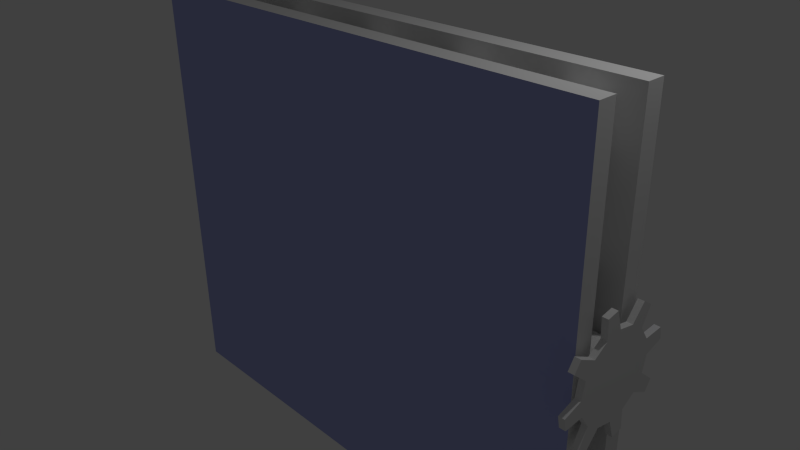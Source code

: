 # Source: small-platform.blend  (saved by Blender 2.68.0; exported with 4.5.12 LTS)
import bpy
from mathutils import Matrix  # noqa: F401  (used for matrix-valued properties, if any)

bpy.ops.wm.read_factory_settings(use_empty=True)
scene = bpy.context.scene
scene.name = 'Scene'

# ---- collections
col_collection_1 = bpy.data.collections.new('Collection 1'); scene.collection.children.link(col_collection_1)

# ---- materials (node trees are filled in below, after node groups)
mat_side = bpy.data.materials.new('Side')
mat_side.alpha_threshold = 0.0
mat_side.use_transparent_shadow = False
mat_side.roughness = 0.5
mat_side.line_color = (0.0, 0.0, 0.0, 1.0)
mat_face = bpy.data.materials.new('Face')
mat_face.alpha_threshold = 0.0
mat_face.use_transparent_shadow = False
mat_face.diffuse_color = (0.3945, 0.4308, 0.8, 1.0)
mat_face.roughness = 0.5
mat_face.line_color = (0.0, 0.0, 0.0, 1.0)
mat_cog = bpy.data.materials.new('Cog')
mat_cog.alpha_threshold = 0.0
mat_cog.use_transparent_shadow = False
mat_cog.diffuse_color = (0.06372, 0.06372, 0.06372, 1.0)
mat_cog.roughness = 0.5
mat_cog.line_color = (0.0, 0.0, 0.0, 1.0)

# ---- material node trees

# ---- world
world_world = bpy.data.worlds.new('World'); scene.world = world_world
world_world.color = (0.05088, 0.05088, 0.05088)
world_world.use_sun_shadow = False
world_world.sun_shadow_jitter_overblur = 0.0
world_world.cycles.sampling_method = 'MANUAL'
world_world.cycles.sample_map_resolution = 256

# ---- cameras
cam_camera = bpy.data.cameras.new('Camera')
cam_camera.clip_end = 100.0
cam_camera.lens = 35.0
cam_camera.sensor_width = 32.0
cam_camera.sensor_height = 18.0
cam_camera.ortho_scale = 7.314
cam_camera.dof.focus_distance = 0.0
cam_camera.dof.aperture_fstop = 128.0

# ---- lights
light_lamp = bpy.data.lights.new('Lamp', 'POINT')
light_lamp.transmission_factor = 0.0
light_lamp.cutoff_distance = 30.0
light_lamp.energy = 100.0
light_lamp.shadow_buffer_clip_start = 1.001
light_lamp.shadow_soft_size = 0.1
light_lamp.shadow_maximum_resolution = 0.006
light_lamp.use_absolute_resolution = True
light_lamp.cycles.use_multiple_importance_sampling = False

# ---- meshes
me_cube_002 = bpy.data.meshes.new('Cube.002')
me_cube_002.from_pydata([(3.501, 0.5034, 2.998), (3.501, 0.5034, -3.002), (-3.499, 0.5034, -3.002), (-3.499, 0.5034, 2.998), (3.501, 0.2534, 2.998), (3.501, 0.2534, -3.002), (-3.499, 0.2534, -3.002), (-3.499, 0.2534, 2.998), (3.501, -0.2466, 2.998), (3.501, -0.2466, -3.002), (-3.499, -0.2466, -3.002), (-3.499, -0.2466, 2.998), (3.501, -0.4966, 2.998), (3.501, -0.4966, -3.002), (-3.499, -0.4966, -3.002), (-3.499, -0.4966, 2.998), (-3.126, 0.3784, -2.731), (-3.126, 0.3784, -2.231), (-2.626, 0.3784, -2.231), (-2.626, 0.3784, -2.731), (-3.126, -0.3716, -2.731), (-3.126, -0.3716, -2.231), (-2.626, -0.3716, -2.231), (-2.626, -0.3716, -2.731), (-1.691, 0.3784, -2.731), (-1.691, 0.3784, -2.231), (-1.191, 0.3784, -2.231), (-1.191, 0.3784, -2.731), (-1.691, -0.3716, -2.731), (-1.691, -0.3716, -2.231), (-1.191, -0.3716, -2.231), (-1.191, -0.3716, -2.731), (-0.2558, 0.3784, -2.731), (-0.2558, 0.3784, -2.231), (0.2442, 0.3784, -2.231), (0.2442, 0.3784, -2.731), (-0.2558, -0.3716, -2.731), (-0.2558, -0.3716, -2.231), (0.2442, -0.3716, -2.231), (0.2442, -0.3716, -2.731), (1.179, 0.3784, -2.731), (1.179, 0.3784, -2.231), (1.679, 0.3784, -2.231), (1.679, 0.3784, -2.731), (1.179, -0.3716, -2.731), (1.179, -0.3716, -2.231), (1.679, -0.3716, -2.231), (1.679, -0.3716, -2.731), (2.614, 0.3784, -2.731), (2.614, 0.3784, -2.231), (3.114, 0.3784, -2.231), (3.114, 0.3784, -2.731), (2.614, -0.3716, -2.731), (2.614, -0.3716, -2.231), (3.114, -0.3716, -2.231), (3.114, -0.3716, -2.731), (-3.126, 0.3784, -1.475), (-3.126, 0.3784, -0.9754), (-2.626, 0.3784, -0.9754), (-2.626, 0.3784, -1.475), (-3.126, -0.3716, -1.475), (-3.126, -0.3716, -0.9754), (-2.626, -0.3716, -0.9754), (-2.626, -0.3716, -1.475), (2.614, 0.3784, -1.475), (2.614, 0.3784, -0.9754), (3.114, 0.3784, -0.9754), (3.114, 0.3784, -1.475), (2.614, -0.3716, -1.475), (2.614, -0.3716, -0.9754), (3.114, -0.3716, -0.9754), (3.114, -0.3716, -1.475), (-3.126, 0.3784, -0.2349), (-3.126, 0.3784, 0.2651), (-2.626, 0.3784, 0.2651), (-2.626, 0.3784, -0.2349), (-3.126, -0.3716, -0.2349), (-3.126, -0.3716, 0.2651), (-2.626, -0.3716, 0.2651), (-2.626, -0.3716, -0.2349), (2.614, 0.3784, -0.2349), (2.614, 0.3784, 0.2651), (3.114, 0.3784, 0.2651), (3.114, 0.3784, -0.2349), (2.614, -0.3716, -0.2349), (2.614, -0.3716, 0.2651), (3.114, -0.3716, 0.2651), (3.114, -0.3716, -0.2349), (-3.126, 0.3784, 1.006), (-3.126, 0.3784, 1.506), (-2.626, 0.3784, 1.506), (-2.626, 0.3784, 1.006), (-3.126, -0.3716, 1.006), (-3.126, -0.3716, 1.506), (-2.626, -0.3716, 1.506), (-2.626, -0.3716, 1.006), (2.614, 0.3784, 1.006), (2.614, 0.3784, 1.506), (3.114, 0.3784, 1.506), (3.114, 0.3784, 1.006), (2.614, -0.3716, 1.006), (2.614, -0.3716, 1.506), (3.114, -0.3716, 1.506), (3.114, -0.3716, 1.006), (-3.126, 0.3784, 2.268), (-3.126, 0.3784, 2.768), (-2.626, 0.3784, 2.768), (-2.626, 0.3784, 2.268), (-3.126, -0.3716, 2.268), (-3.126, -0.3716, 2.768), (-2.626, -0.3716, 2.768), (-2.626, -0.3716, 2.268), (-1.691, 0.3784, 2.268), (-1.691, 0.3784, 2.768), (-1.191, 0.3784, 2.768), (-1.191, 0.3784, 2.268), (-1.691, -0.3716, 2.268), (-1.691, -0.3716, 2.768), (-1.191, -0.3716, 2.768), (-1.191, -0.3716, 2.268), (-0.2558, 0.3784, 2.268), (-0.2558, 0.3784, 2.768), (0.2442, 0.3784, 2.768), (0.2442, 0.3784, 2.268), (-0.2558, -0.3716, 2.268), (-0.2558, -0.3716, 2.768), (0.2442, -0.3716, 2.768), (0.2442, -0.3716, 2.268), (1.179, 0.3784, 2.268), (1.179, 0.3784, 2.768), (1.679, 0.3784, 2.768), (1.679, 0.3784, 2.268), (1.179, -0.3716, 2.268), (1.179, -0.3716, 2.768), (1.679, -0.3716, 2.768), (1.679, -0.3716, 2.268), (2.614, 0.3784, 2.268), (2.614, 0.3784, 2.768), (3.114, 0.3784, 2.768), (3.114, 0.3784, 2.268), (2.614, -0.3716, 2.268), (2.614, -0.3716, 2.768), (3.114, -0.3716, 2.768), (3.114, -0.3716, 2.268), (3.587, 0.5712, -0.0001395), (3.667, 0.5712, -0.0001394), (3.587, 0.5277, -0.2189), (3.667, 0.5277, -0.2189), (3.587, 0.4038, -0.4044), (3.667, 0.4038, -0.4044), (3.587, 0.2183, -0.5283), (3.667, 0.2183, -0.5283), (3.587, -0.0004147, -0.5718), (3.667, -0.0004147, -0.5718), (3.587, -0.2192, -0.5283), (3.667, -0.2192, -0.5283), (3.587, -0.4046, -0.4044), (3.667, -0.4046, -0.4044), (3.587, -0.5286, -0.2189), (3.667, -0.5286, -0.2189), (3.587, -0.5721, -0.0001396), (3.667, -0.5721, -0.0001395), (3.587, -0.5286, 0.2186), (3.667, -0.5286, 0.2186), (3.587, -0.4046, 0.4041), (3.667, -0.4046, 0.4041), (3.587, -0.2192, 0.528), (3.667, -0.2192, 0.528), (3.587, -0.0004147, 0.5715), (3.667, -0.0004147, 0.5715), (3.587, 0.2183, 0.528), (3.667, 0.2183, 0.528), (3.587, 0.4038, 0.4041), (3.667, 0.4038, 0.4041), (3.587, 0.5277, 0.2186), (3.667, 0.5277, 0.2186), (3.587, 0.7285, -0.3904), (3.667, 0.7285, -0.3904), (3.667, 0.6391, -0.5242), (3.587, 0.6391, -0.5242), (3.587, 0.239, -0.7915), (3.667, 0.239, -0.7915), (3.667, 0.08119, -0.8229), (3.587, 0.08119, -0.8229), (3.587, -0.3907, -0.729), (3.667, -0.3907, -0.729), (3.667, -0.5245, -0.6396), (3.587, -0.5245, -0.6396), (3.587, -0.7918, -0.2396), (3.667, -0.7918, -0.2396), (3.667, -0.8232, -0.08174), (3.587, -0.8232, -0.08174), (3.587, -0.7293, 0.3901), (3.667, -0.7293, 0.3901), (3.667, -0.6399, 0.5239), (3.587, -0.6399, 0.5239), (3.587, -0.2399, 0.7912), (3.667, -0.2399, 0.7912), (3.667, -0.08202, 0.8226), (3.587, -0.08202, 0.8226), (3.587, 0.3898, 0.7287), (3.667, 0.3898, 0.7287), (3.667, 0.5237, 0.6393), (3.587, 0.5237, 0.6393), (3.587, 0.7909, 0.2393), (3.667, 0.7909, 0.2393), (3.667, 0.8223, 0.08146), (3.587, 0.8223, 0.08146), (3.504, 0.3336, -0.0001395), (3.504, 0.3082, -0.128), (3.504, 0.2358, -0.2363), (3.504, 0.1274, -0.3087), (3.504, -0.0004146, -0.3341), (3.504, -0.1282, -0.3087), (3.504, -0.2366, -0.2363), (3.504, -0.309, -0.128), (3.504, -0.3344, -0.0001396), (3.504, -0.309, 0.1277), (3.504, -0.2366, 0.236), (3.504, -0.1282, 0.3084), (3.504, -0.0004146, 0.3339), (3.504, 0.1274, 0.3084), (3.504, 0.2358, 0.236), (3.504, 0.3082, 0.1277), (2.858, 0.3336, -0.0001395), (2.858, 0.3082, -0.128), (2.858, 0.2358, -0.2363), (2.858, 0.1274, -0.3087), (2.858, -0.0004147, -0.3341), (2.858, -0.1282, -0.3087), (2.858, -0.2366, -0.2363), (2.858, -0.309, -0.128), (2.858, -0.3344, -0.0001396), (2.858, -0.309, 0.1277), (2.858, -0.2366, 0.236), (2.858, -0.1282, 0.3084), (2.858, -0.0004147, 0.3339), (2.858, 0.1274, 0.3084), (2.858, 0.2358, 0.236), (2.858, 0.3082, 0.1277)], [], [(0, 1, 2, 3), (4, 7, 6, 5), (0, 4, 5, 1), (1, 5, 6, 2), (2, 6, 7, 3), (4, 0, 3, 7), (8, 9, 10, 11), (12, 15, 14, 13), (8, 12, 13, 9), (9, 13, 14, 10), (10, 14, 15, 11), (12, 8, 11, 15), (20, 21, 17, 16), (21, 22, 18, 17), (22, 23, 19, 18), (23, 20, 16, 19), (28, 29, 25, 24), (29, 30, 26, 25), (30, 31, 27, 26), (31, 28, 24, 27), (36, 37, 33, 32), (37, 38, 34, 33), (38, 39, 35, 34), (39, 36, 32, 35), (44, 45, 41, 40), (45, 46, 42, 41), (46, 47, 43, 42), (47, 44, 40, 43), (52, 53, 49, 48), (53, 54, 50, 49), (54, 55, 51, 50), (55, 52, 48, 51), (60, 61, 57, 56), (61, 62, 58, 57), (62, 63, 59, 58), (63, 60, 56, 59), (68, 69, 65, 64), (69, 70, 66, 65), (70, 71, 67, 66), (71, 68, 64, 67), (76, 77, 73, 72), (77, 78, 74, 73), (78, 79, 75, 74), (79, 76, 72, 75), (84, 85, 81, 80), (85, 86, 82, 81), (86, 87, 83, 82), (87, 84, 80, 83), (92, 93, 89, 88), (93, 94, 90, 89), (94, 95, 91, 90), (95, 92, 88, 91), (100, 101, 97, 96), (101, 102, 98, 97), (102, 103, 99, 98), (103, 100, 96, 99), (108, 109, 105, 104), (109, 110, 106, 105), (110, 111, 107, 106), (111, 108, 104, 107), (116, 117, 113, 112), (117, 118, 114, 113), (118, 119, 115, 114), (119, 116, 112, 115), (124, 125, 121, 120), (125, 126, 122, 121), (126, 127, 123, 122), (127, 124, 120, 123), (132, 133, 129, 128), (133, 134, 130, 129), (134, 135, 131, 130), (135, 132, 128, 131), (140, 141, 137, 136), (141, 142, 138, 137), (142, 143, 139, 138), (143, 140, 136, 139), (156, 187, 186, 157), (157, 186, 185, 155), (155, 185, 184, 154), (184, 185, 186, 187), (146, 176, 179, 148), (148, 179, 178, 149), (149, 178, 177, 147), (147, 177, 176, 146), (176, 177, 178, 179), (150, 180, 183, 152), (152, 183, 182, 153), (153, 182, 181, 151), (151, 181, 180, 150), (180, 181, 182, 183), (147, 145, 175, 173, 171, 169, 167, 165, 163, 161, 159, 157, 155, 153, 151, 149), (154, 184, 187, 156), (170, 172, 222, 221), (188, 189, 190, 191), (159, 189, 188, 158), (161, 190, 189, 159), (160, 191, 190, 161), (158, 188, 191, 160), (161, 163, 162, 160), (157, 159, 158, 156), (192, 193, 194, 195), (163, 193, 192, 162), (165, 194, 193, 163), (164, 195, 194, 165), (162, 192, 195, 164), (153, 155, 154, 152), (149, 151, 150, 148), (196, 197, 198, 199), (167, 197, 196, 166), (169, 198, 197, 167), (168, 199, 198, 169), (166, 196, 199, 168), (144, 145, 147, 146), (173, 175, 174, 172), (200, 201, 202, 203), (171, 201, 200, 170), (173, 202, 201, 171), (172, 203, 202, 173), (170, 200, 203, 172), (204, 205, 206, 207), (175, 205, 204, 174), (145, 206, 205, 175), (144, 207, 206, 145), (174, 204, 207, 144), (169, 171, 170, 168), (165, 167, 166, 164), (217, 218, 234, 233), (148, 150, 211, 210), (158, 160, 216, 215), (144, 146, 209, 208), (168, 170, 221, 220), (146, 148, 210, 209), (156, 158, 215, 214), (166, 168, 220, 219), (154, 156, 214, 213), (164, 166, 219, 218), (174, 144, 208, 223), (152, 154, 213, 212), (162, 164, 218, 217), (172, 174, 223, 222), (150, 152, 212, 211), (160, 162, 217, 216), (224, 225, 226, 227, 228, 229, 230, 231, 232, 233, 234, 235, 236, 237, 238, 239), (211, 212, 228, 227), (218, 219, 235, 234), (212, 213, 229, 228), (219, 220, 236, 235), (213, 214, 230, 229), (220, 221, 237, 236), (214, 215, 231, 230), (208, 209, 225, 224), (221, 222, 238, 237), (215, 216, 232, 231), (209, 210, 226, 225), (222, 223, 239, 238), (216, 217, 233, 232), (210, 211, 227, 226), (223, 208, 224, 239)])
me_cube_002.polygons.foreach_set('material_index', [1, 0, 0, 0, 0, 0, 0, 1, 0, 0, 0, 0, 0, 0, 0, 0, 0, 0, 0, 0, 0, 0, 0, 0, 0, 0, 0, 0, 0, 0, 0, 0, 0, 0, 0, 0, 0, 0, 0, 0, 0, 0, 0, 0, 0, 0, 0, 0, 0, 0, 0, 0, 0, 0, 0, 0, 0, 0, 0, 0, 0, 0, 0, 0, 0, 0, 0, 0, 0, 0, 0, 0, 0, 0, 0, 0, 0, 0, 0, 0, 0, 0, 0, 0, 0, 0, 0, 0, 0, 0, 0, 0, 0, 0, 0, 0, 0, 0, 0, 0, 0, 0, 0, 0, 0, 0, 0, 0, 0, 0, 0, 0, 0, 0, 0, 0, 0, 0, 0, 0, 0, 0, 0, 0, 0, 0, 0, 0, 0, 0, 0, 0, 0, 0, 0, 0, 0, 0, 0, 0, 0, 0, 0, 0, 0, 0, 0, 0, 0, 0, 0, 0, 0, 0, 0, 0, 0, 0])
_uv = me_cube_002.uv_layers.new(name='UVMap')
_uv.uv.foreach_set('vector', [0.4673, 0.4218, 0.7715, 0.4218, 0.7715, 0.06113, 0.4673, 0.06113, 0.7377, 0.2368, 0.7377, 0.7681, 0.2664, 0.7681, 0.2664, 0.2368, 0.7377, 0.2179, 0.7377, 0.2368, 0.2664, 0.2368, 0.2664, 0.2179, 0.2569, 0.2368, 0.2664, 0.2368, 0.2664, 0.7681, 0.2569, 0.7681, 0.2664, 0.7871, 0.2664, 0.7681, 0.7377, 0.7681, 0.7377, 0.7871, 0.7377, 0.2368, 0.7472, 0.2368, 0.7472, 0.7681, 0.7377, 0.7681, 0.2639, 0.2402, 0.7353, 0.2402, 0.7353, 0.7715, 0.2639, 0.7715, 0.3759, 0.113, 0.3759, 0.4733, 0.06713, 0.4733, 0.06713, 0.113, 0.2639, 0.2402, 0.2639, 0.2212, 0.7353, 0.2212, 0.7353, 0.2402, 0.7353, 0.2402, 0.7448, 0.2402, 0.7448, 0.7715, 0.7353, 0.7715, 0.7353, 0.7715, 0.7353, 0.7905, 0.2639, 0.7905, 0.2639, 0.7715, 0.2544, 0.2402, 0.2639, 0.2402, 0.2639, 0.7715, 0.2544, 0.7715, 0.4257, 0.5241, 0.4257, 0.4789, 0.4935, 0.4789, 0.4935, 0.5241, 0.2872, 0.291, 0.2872, 0.2458, 0.3551, 0.2458, 0.3551, 0.291, 0.4031, 0.664, 0.4031, 0.6188, 0.4709, 0.6188, 0.4709, 0.664, 0.3565, 0.291, 0.3565, 0.2458, 0.4243, 0.2458, 0.4243, 0.291, 0.3565, 0.2443, 0.3565, 0.1991, 0.4243, 0.1991, 0.4243, 0.2443, 0.2872, 0.1045, 0.2872, 0.05924, 0.3551, 0.05924, 0.3551, 0.1045, 0.2872, 0.1977, 0.2872, 0.1525, 0.3551, 0.1525, 0.3551, 0.1977, 0.3565, 0.8039, 0.3565, 0.7587, 0.4243, 0.7587, 0.4243, 0.8039, 0.3565, 0.8972, 0.3565, 0.852, 0.4243, 0.852, 0.4243, 0.8972, 0.2872, 0.8972, 0.2872, 0.852, 0.3551, 0.852, 0.3551, 0.8972, 0.4257, 0.8039, 0.4257, 0.7587, 0.4935, 0.7587, 0.4935, 0.8039, 0.3565, 0.1045, 0.3565, 0.05924, 0.4243, 0.05924, 0.4243, 0.1045, 0.3565, 0.1511, 0.3565, 0.1059, 0.4243, 0.1059, 0.4243, 0.1511, 0.2872, 0.3376, 0.2872, 0.2924, 0.3551, 0.2924, 0.3551, 0.3376, 0.2872, 0.2443, 0.2872, 0.1991, 0.3551, 0.1991, 0.3551, 0.2443, 0.3565, 0.4309, 0.3565, 0.3857, 0.4243, 0.3857, 0.4243, 0.4309, 0.3565, 0.6174, 0.3565, 0.5722, 0.4243, 0.5722, 0.4243, 0.6174, 0.2872, 0.05782, 0.2872, 0.01261, 0.3551, 0.01261, 0.3551, 0.05782, 0.2872, 0.1511, 0.2872, 0.1059, 0.3551, 0.1059, 0.3551, 0.1511, 0.3565, 0.7573, 0.3565, 0.7121, 0.4243, 0.7121, 0.4243, 0.7573, 0.5642, 0.1045, 0.5642, 0.05924, 0.632, 0.05924, 0.632, 0.1045, 0.495, 0.291, 0.495, 0.2458, 0.5628, 0.2458, 0.5628, 0.291, 0.495, 0.2443, 0.495, 0.1991, 0.5628, 0.1991, 0.5628, 0.2443, 0.4257, 0.9905, 0.4257, 0.9452, 0.4935, 0.9452, 0.4935, 0.9905, 0.4724, 0.6188, 0.5176, 0.6188, 0.5176, 0.6866, 0.4724, 0.6866, 0.4257, 0.8506, 0.4257, 0.8054, 0.4935, 0.8054, 0.4935, 0.8506, 0.4257, 0.2443, 0.4257, 0.1991, 0.4935, 0.1991, 0.4935, 0.2443, 0.4257, 0.8972, 0.4257, 0.852, 0.4935, 0.852, 0.4935, 0.8972, 0.495, 0.8039, 0.495, 0.7587, 0.5628, 0.7587, 0.5628, 0.8039, 0.495, 0.1511, 0.495, 0.1059, 0.5628, 0.1059, 0.5628, 0.1511, 0.3565, 0.1977, 0.3565, 0.1525, 0.4243, 0.1525, 0.4243, 0.1977, 0.3565, 0.3842, 0.3565, 0.339, 0.4243, 0.339, 0.4243, 0.3842, 0.495, 0.3376, 0.495, 0.2924, 0.5628, 0.2924, 0.5628, 0.3376, 0.4257, 0.05782, 0.4257, 0.01261, 0.4935, 0.01261, 0.4935, 0.05782, 0.3565, 0.5708, 0.3565, 0.5256, 0.4243, 0.5256, 0.4243, 0.5708, 0.495, 0.9905, 0.495, 0.9452, 0.5628, 0.9452, 0.5628, 0.9905, 0.2872, 0.9438, 0.2872, 0.8986, 0.3551, 0.8986, 0.3551, 0.9438, 0.495, 0.1045, 0.495, 0.05924, 0.5628, 0.05924, 0.5628, 0.1045, 0.495, 0.3842, 0.495, 0.339, 0.5628, 0.339, 0.5628, 0.3842, 0.495, 0.4309, 0.495, 0.3857, 0.5628, 0.3857, 0.5628, 0.4309, 0.495, 0.8506, 0.495, 0.8054, 0.5628, 0.8054, 0.5628, 0.8506, 0.495, 0.6174, 0.495, 0.5722, 0.5628, 0.5722, 0.5628, 0.6174, 0.495, 0.05782, 0.495, 0.01261, 0.5628, 0.01261, 0.5628, 0.05782, 0.3565, 0.9438, 0.3565, 0.8986, 0.4243, 0.8986, 0.4243, 0.9438, 0.2872, 0.7573, 0.2872, 0.7121, 0.3551, 0.7121, 0.3551, 0.7573, 0.5642, 0.1977, 0.5642, 0.1525, 0.632, 0.1525, 0.632, 0.1977, 0.5642, 0.6174, 0.5642, 0.5722, 0.632, 0.5722, 0.632, 0.6174, 0.2872, 0.664, 0.2872, 0.6188, 0.3551, 0.6188, 0.3551, 0.664, 0.2872, 0.7107, 0.2872, 0.6655, 0.3551, 0.6655, 0.3551, 0.7107, 0.5642, 0.1511, 0.5642, 0.1059, 0.632, 0.1059, 0.632, 0.1511, 0.5642, 0.8039, 0.5642, 0.7587, 0.632, 0.7587, 0.632, 0.8039, 0.2872, 0.5241, 0.2872, 0.4789, 0.3551, 0.4789, 0.3551, 0.5241, 0.2872, 0.4775, 0.2872, 0.4323, 0.3551, 0.4323, 0.3551, 0.4775, 0.5642, 0.4309, 0.5642, 0.3857, 0.632, 0.3857, 0.632, 0.4309, 0.5642, 0.8506, 0.5642, 0.8054, 0.632, 0.8054, 0.632, 0.8506, 0.2872, 0.4309, 0.2872, 0.3857, 0.3551, 0.3857, 0.3551, 0.4309, 0.2872, 0.6174, 0.2872, 0.5722, 0.3551, 0.5722, 0.3551, 0.6174, 0.5642, 0.3842, 0.5642, 0.339, 0.632, 0.339, 0.632, 0.3842, 0.5642, 0.2443, 0.5642, 0.1991, 0.632, 0.1991, 0.632, 0.2443, 0.2872, 0.3842, 0.2872, 0.339, 0.3551, 0.339, 0.3551, 0.3842, 0.2872, 0.8039, 0.2872, 0.7587, 0.3551, 0.7587, 0.3551, 0.8039, 0.5642, 0.05782, 0.5642, 0.01261, 0.632, 0.01261, 0.632, 0.05782, 0.5642, 0.291, 0.5642, 0.2458, 0.632, 0.2458, 0.632, 0.291, 0.2872, 0.5708, 0.2872, 0.5256, 0.3551, 0.5256, 0.3551, 0.5708, 0.0, 0.0, 0.0, 0.0, 0.0, 0.0, 0.0, 0.0, 0.0, 0.0, 0.0, 0.0, 0.0, 0.0, 0.0, 0.0, 0.0, 0.0, 0.0, 0.0, 0.0, 0.0, 0.0, 0.0, 0.0, 0.0, 0.0, 0.0, 0.0, 0.0, 0.0, 0.0, 0.0, 0.0, 0.0, 0.0, 0.0, 0.0, 0.0, 0.0, 0.0, 0.0, 0.0, 0.0, 0.0, 0.0, 0.0, 0.0, 0.0, 0.0, 0.0, 0.0, 0.0, 0.0, 0.0, 0.0, 0.0, 0.0, 0.0, 0.0, 0.0, 0.0, 0.0, 0.0, 0.0, 0.0, 0.0, 0.0, 0.0, 0.0, 0.0, 0.0, 0.0, 0.0, 0.0, 0.0, 0.0, 0.0, 0.0, 0.0, 0.0, 0.0, 0.0, 0.0, 0.0, 0.0, 0.0, 0.0, 0.0, 0.0, 0.0, 0.0, 0.0, 0.0, 0.0, 0.0, 0.0, 0.0, 0.0, 0.0, 0.0, 0.0, 0.0, 0.0, 0.0, 0.0, 0.0, 0.0, 0.0, 0.0, 0.0, 0.0, 0.0, 0.0, 0.0, 0.0, 0.0, 0.0, 0.0, 0.0, 0.0, 0.0, 0.0, 0.0, 0.0, 0.0, 0.0, 0.0, 0.0, 0.0, 0.0, 0.0, 0.0, 0.0, 0.0, 0.0, 0.0, 0.0, 0.0, 0.0, 0.0, 0.0, 0.0, 0.0, 0.0, 0.0, 0.0, 0.0, 0.0, 0.0, 0.0, 0.0, 0.0, 0.0, 0.0, 0.0, 0.0, 0.0, 0.0, 0.0, 0.0, 0.0, 0.0, 0.0, 0.0, 0.0, 0.0, 0.0, 0.0, 0.0, 0.0, 0.0, 0.0, 0.0, 0.0, 0.0, 0.0, 0.0, 0.0, 0.0, 0.0, 0.0, 0.0, 0.0, 0.0, 0.0, 0.0, 0.0, 0.0, 0.0, 0.0, 0.0, 0.0, 0.0, 0.0, 0.0, 0.0, 0.0, 0.0, 0.0, 0.0, 0.0, 0.0, 0.0, 0.0, 0.0, 0.0, 0.0, 0.0, 0.0, 0.0, 0.0, 0.0, 0.0, 0.0, 0.0, 0.0, 0.0, 0.0, 0.0, 0.0, 0.0, 0.0, 0.0, 0.0, 0.0, 0.0, 0.0, 0.0, 0.0, 0.0, 0.0, 0.0, 0.0, 0.0, 0.0, 0.0, 0.0, 0.0, 0.0, 0.0, 0.0, 0.0, 0.0, 0.0, 0.0, 0.0, 0.0, 0.0, 0.0, 0.0, 0.0, 0.0, 0.0, 0.0, 0.0, 0.0, 0.0, 0.0, 0.0, 0.0, 0.0, 0.0, 0.0, 0.0, 0.0, 0.0, 0.0, 0.0, 0.0, 0.0, 0.0, 0.0, 0.0, 0.0, 0.0, 0.0, 0.0, 0.0, 0.0, 0.0, 0.0, 0.0, 0.0, 0.0, 0.0, 0.0, 0.0, 0.0, 0.0, 0.0, 0.0, 0.0, 0.0, 0.0, 0.0, 0.0, 0.0, 0.0, 0.0, 0.0, 0.0, 0.0, 0.0, 0.0, 0.0, 0.0, 0.0, 0.0, 0.0, 0.0, 0.0, 0.0, 0.0, 0.0, 0.0, 0.0, 0.0, 0.0, 0.0, 0.0, 0.0, 0.0, 0.0, 0.0, 0.0, 0.0, 0.0, 0.0, 0.0, 0.0, 0.0, 0.0, 0.0, 0.0, 0.0, 0.0, 0.0, 0.0, 0.0, 0.0, 0.0, 0.0, 0.0, 0.0, 0.0, 0.0, 0.0, 0.0, 0.0, 0.0, 0.0, 0.0, 0.0, 0.0, 0.0, 0.0, 0.0, 0.0, 0.0, 0.0, 0.0, 0.0, 0.0, 0.0, 0.0, 0.0, 0.0, 0.0, 0.0, 0.0, 0.0, 0.0, 0.0, 0.0, 0.0, 0.0, 0.0, 0.0, 0.0, 0.0, 0.0, 0.0, 0.0, 0.0, 0.0, 0.0, 0.0, 0.0, 0.0, 0.0, 0.0, 0.0, 0.0, 0.0, 0.0, 0.0, 0.0, 0.0, 0.0, 0.0, 0.0, 0.0, 0.0, 0.0, 0.0, 0.0, 0.0, 0.0, 0.0, 0.0, 0.0, 0.0, 0.0, 0.0, 0.0, 0.0, 0.0, 0.0, 0.0, 0.0, 0.0, 0.0, 0.0, 0.0, 0.0, 0.0, 0.0, 0.0, 0.0, 0.0, 0.0, 0.0, 0.0, 0.0, 0.0, 0.0, 0.0, 0.0, 0.0, 0.0, 0.0, 0.0, 0.0, 0.0, 0.0, 0.0, 0.0, 0.0, 0.0, 0.0, 0.0, 0.0, 0.0, 0.0, 0.0, 0.0, 0.0, 0.0, 0.0, 0.0, 0.0, 0.0, 0.0, 0.0, 0.0, 0.0, 0.0, 0.0, 0.0, 0.0, 0.0, 0.0, 0.0, 0.0, 0.0, 0.0, 0.0, 0.0, 0.0, 0.0, 0.0, 0.0, 0.0, 0.0, 0.0, 0.0, 0.0, 0.0, 0.0, 0.0, 0.0, 0.0, 0.0, 0.0, 0.0, 0.0, 0.0, 0.0, 0.0, 0.0, 0.0, 0.0, 0.0, 0.0, 0.0, 0.0, 0.0, 0.0, 0.0, 0.0, 0.0, 0.0, 0.0, 0.0, 0.0, 0.0, 0.0, 0.0, 0.0, 0.0, 0.0, 0.0, 0.0, 0.0, 0.0, 0.0, 0.0, 0.0, 0.0, 0.0, 0.0, 0.0, 0.0, 0.0, 0.0, 0.0, 0.0, 0.0, 0.0, 0.0, 0.0, 0.0, 0.0, 0.0, 0.0, 0.0, 0.0, 0.0, 0.0, 0.0, 0.0, 0.0, 0.0, 0.0, 0.0, 0.0, 0.0, 0.0, 0.0, 0.0, 0.0, 0.0, 0.0, 0.0, 0.0, 0.0, 0.0, 0.0, 0.0, 0.0, 0.0, 0.0, 0.0, 0.0, 0.0, 0.0, 0.0, 0.0, 0.0, 0.0, 0.0, 0.0, 0.0, 0.0, 0.0, 0.0, 0.0, 0.0, 0.0, 0.0, 0.0, 0.0, 0.0, 0.0, 0.0, 0.0, 0.0, 0.0, 0.0, 0.0, 0.0, 0.0, 0.0, 0.0, 0.0, 0.0, 0.0, 0.0, 0.0, 0.0, 0.0, 0.0, 0.0, 0.0, 0.0, 0.0, 0.0, 0.0, 0.0, 0.0, 0.0, 0.0, 0.0, 0.0, 0.0, 0.0, 0.0, 0.0, 0.0, 0.0, 0.0, 0.0, 0.0, 0.0, 0.0, 0.0, 0.0, 0.0, 0.0, 0.0, 0.0, 0.0, 0.0, 0.0, 0.0, 0.0, 0.0, 0.0, 0.0, 0.0, 0.0, 0.0, 0.0, 0.0, 0.0, 0.0, 0.0, 0.0, 0.0, 0.0, 0.0, 0.0, 0.0, 0.0, 0.0, 0.0, 0.0, 0.0, 0.0, 0.0, 0.0, 0.0, 0.0, 0.0, 0.0, 0.0, 0.0, 0.0, 0.0, 0.0, 0.0, 0.0, 0.0, 0.0, 0.0, 0.0, 0.0, 0.0, 0.0, 0.0, 0.0, 0.0, 0.0, 0.0, 0.0, 0.0, 0.0, 0.0, 0.0, 0.0, 0.0, 0.0, 0.0])
me_cube_002.materials.append(mat_side)
me_cube_002.materials.append(mat_face)
me_cube_002.materials.append(mat_cog)
me_cube_002.use_remesh_preserve_volume = False
me_cube_002.use_remesh_preserve_attributes = False
me_cube_002.use_mirror_vertex_groups = False
me_cube_002.update()

# ---- objects
ob_platform_001 = bpy.data.objects.new('Platform.001', me_cube_002)
ob_lamp = bpy.data.objects.new('Lamp', light_lamp)
ob_camera = bpy.data.objects.new('Camera', cam_camera)

# ---- transforms, parenting, visibility, modifiers, constraints
ob_platform_001.location = (-0.0007553, 0.0004835, 1.179e-08)
ob_platform_001.lineart.crease_threshold = 0.0
_m = ob_platform_001.modifiers.new('EdgeSplit', 'EDGE_SPLIT')
ob_lamp.location = (4.076, 1.005, 5.904)
ob_lamp.rotation_euler = (0.6503, 0.05522, 1.866)
ob_lamp.lock_rotations_4d = False
ob_lamp.empty_display_type = 'ARROWS'
ob_lamp.color = (0.0, 0.0, 0.0, 0.0)
ob_lamp.lineart.crease_threshold = 0.0
ob_camera.location = (7.481, -6.508, 5.344)
ob_camera.rotation_euler = (1.109, 0.01082, 0.8149)
ob_camera.lock_rotations_4d = False
ob_camera.empty_display_type = 'ARROWS'
ob_camera.color = (0.0, 0.0, 0.0, 0.0)
ob_camera.display_type = 'WIRE'
ob_camera.lineart.crease_threshold = 0.0

# ---- collection membership
col_collection_1.objects.link(ob_platform_001)
col_collection_1.objects.link(ob_lamp)
col_collection_1.objects.link(ob_camera)

# ---- scene / render settings (as saved in the file)
scene.camera = ob_camera
scene.frame_start = 1; scene.frame_end = 250; scene.frame_set(3)
scene.render.engine = 'BLENDER_EEVEE_NEXT'
scene.render.image_settings.color_mode = 'RGB'
scene.render.image_settings.compression = 90
scene.render.resolution_percentage = 50
scene.render.dither_intensity = 0.0
scene.cycles.use_denoising = False
scene.cycles.samples = 10
scene.cycles.sampling_pattern = 'TABULATED_SOBOL'
scene.cycles.light_sampling_threshold = 0.0
scene.cycles.use_adaptive_sampling = False
scene.cycles.use_light_tree = False
scene.cycles.blur_glossy = 0.0
scene.cycles.volume_bounces = 1
scene.cycles.pixel_filter_type = 'GAUSSIAN'
scene.cycles.sample_clamp_indirect = 0.0
scene.view_settings.view_transform = 'Standard'
bpy.context.view_layer.update()
